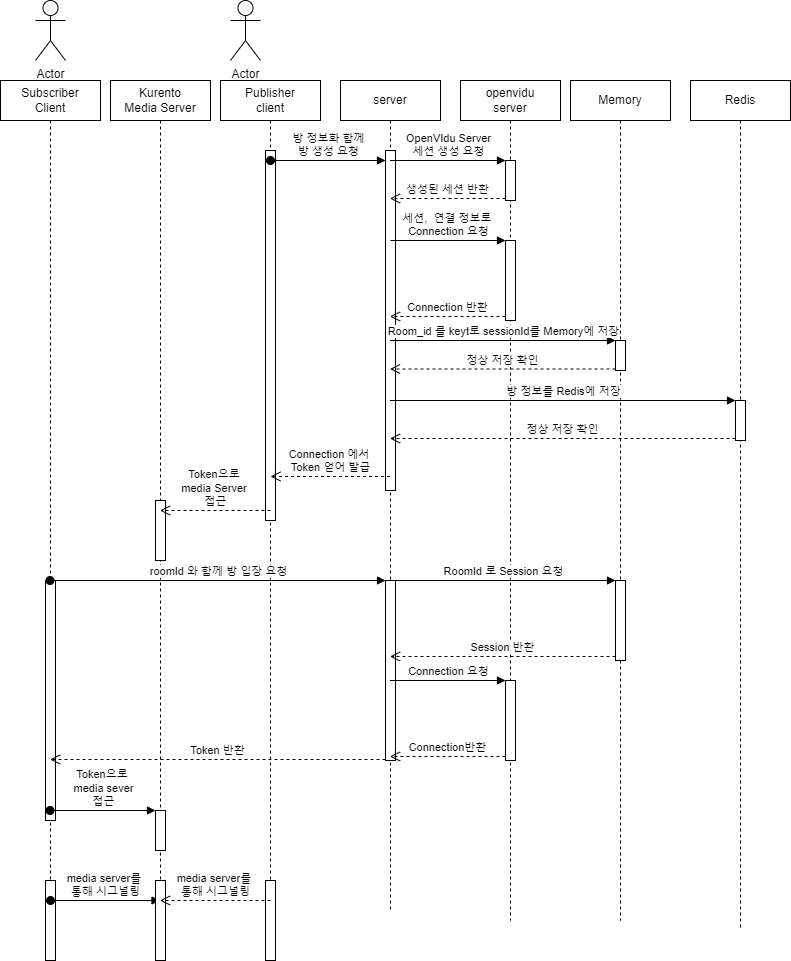

The diagram above was exported from draw.io. Its source (the exported page's mxGraphModel, read from the mxfile embedded in the PNG):
<mxGraphModel dx="1278" dy="521" grid="1" gridSize="10" guides="1" tooltips="1" connect="1" arrows="1" fold="1" page="1" pageScale="1" pageWidth="827" pageHeight="1169" math="0" shadow="0">
  <root>
    <mxCell id="0" />
    <mxCell id="1" parent="0" />
    <mxCell id="qOrnQDua9y6rxKllELik-1" value="Actor" style="shape=umlActor;verticalLabelPosition=bottom;verticalAlign=top;html=1;outlineConnect=0;" parent="1" vertex="1">
      <mxGeometry x="35" y="40" width="30" height="60" as="geometry" />
    </mxCell>
    <mxCell id="qOrnQDua9y6rxKllELik-2" value="Subscriber&lt;br&gt;Client" style="shape=umlLifeline;perimeter=lifelinePerimeter;whiteSpace=wrap;html=1;container=1;collapsible=0;recursiveResize=0;outlineConnect=0;" parent="1" vertex="1">
      <mxGeometry y="120" width="100" height="880" as="geometry" />
    </mxCell>
    <mxCell id="qOrnQDua9y6rxKllELik-39" value="" style="html=1;points=[];perimeter=orthogonalPerimeter;" parent="qOrnQDua9y6rxKllELik-2" vertex="1">
      <mxGeometry x="45" y="500" width="10" height="240" as="geometry" />
    </mxCell>
    <mxCell id="qOrnQDua9y6rxKllELik-53" value="" style="html=1;points=[];perimeter=orthogonalPerimeter;" parent="qOrnQDua9y6rxKllELik-2" vertex="1">
      <mxGeometry x="45" y="800" width="10" height="80" as="geometry" />
    </mxCell>
    <mxCell id="qOrnQDua9y6rxKllELik-57" value="media server를&amp;nbsp;&lt;br&gt;통해 시그널링" style="html=1;verticalAlign=bottom;startArrow=oval;startFill=1;endArrow=block;startSize=8;rounded=0;" parent="qOrnQDua9y6rxKllELik-2" target="qOrnQDua9y6rxKllELik-29" edge="1">
      <mxGeometry width="60" relative="1" as="geometry">
        <mxPoint x="50" y="820" as="sourcePoint" />
        <mxPoint x="110" y="820" as="targetPoint" />
      </mxGeometry>
    </mxCell>
    <mxCell id="qOrnQDua9y6rxKllELik-3" value="server" style="shape=umlLifeline;perimeter=lifelinePerimeter;whiteSpace=wrap;html=1;container=1;collapsible=0;recursiveResize=0;outlineConnect=0;" parent="1" vertex="1">
      <mxGeometry x="340" y="120" width="100" height="830" as="geometry" />
    </mxCell>
    <mxCell id="qOrnQDua9y6rxKllELik-12" value="" style="html=1;points=[];perimeter=orthogonalPerimeter;" parent="qOrnQDua9y6rxKllELik-3" vertex="1">
      <mxGeometry x="45" y="70" width="10" height="340" as="geometry" />
    </mxCell>
    <mxCell id="qOrnQDua9y6rxKllELik-35" value="" style="html=1;points=[];perimeter=orthogonalPerimeter;" parent="qOrnQDua9y6rxKllELik-3" vertex="1">
      <mxGeometry x="45" y="500" width="10" height="180" as="geometry" />
    </mxCell>
    <mxCell id="qOrnQDua9y6rxKllELik-49" value="Token 반환" style="html=1;verticalAlign=bottom;endArrow=open;dashed=1;endSize=8;rounded=0;" parent="qOrnQDua9y6rxKllELik-3" target="qOrnQDua9y6rxKllELik-2" edge="1">
      <mxGeometry relative="1" as="geometry">
        <mxPoint x="45" y="679" as="sourcePoint" />
        <mxPoint x="-35" y="679" as="targetPoint" />
      </mxGeometry>
    </mxCell>
    <mxCell id="qOrnQDua9y6rxKllELik-4" value="openvidu&lt;br&gt;server" style="shape=umlLifeline;perimeter=lifelinePerimeter;whiteSpace=wrap;html=1;container=1;collapsible=0;recursiveResize=0;outlineConnect=0;" parent="1" vertex="1">
      <mxGeometry x="460" y="120" width="100" height="840" as="geometry" />
    </mxCell>
    <mxCell id="qOrnQDua9y6rxKllELik-14" value="" style="html=1;points=[];perimeter=orthogonalPerimeter;" parent="qOrnQDua9y6rxKllELik-4" vertex="1">
      <mxGeometry x="45" y="80" width="10" height="40" as="geometry" />
    </mxCell>
    <mxCell id="qOrnQDua9y6rxKllELik-18" value="" style="html=1;points=[];perimeter=orthogonalPerimeter;" parent="qOrnQDua9y6rxKllELik-4" vertex="1">
      <mxGeometry x="45" y="160" width="10" height="80" as="geometry" />
    </mxCell>
    <mxCell id="qOrnQDua9y6rxKllELik-44" value="" style="html=1;points=[];perimeter=orthogonalPerimeter;" parent="qOrnQDua9y6rxKllELik-4" vertex="1">
      <mxGeometry x="45" y="600" width="10" height="80" as="geometry" />
    </mxCell>
    <mxCell id="qOrnQDua9y6rxKllELik-5" value="Actor" style="shape=umlActor;verticalLabelPosition=bottom;verticalAlign=top;html=1;" parent="1" vertex="1">
      <mxGeometry x="230" y="40" width="30" height="60" as="geometry" />
    </mxCell>
    <mxCell id="qOrnQDua9y6rxKllELik-6" value="Publisher&lt;br&gt;client" style="shape=umlLifeline;perimeter=lifelinePerimeter;whiteSpace=wrap;html=1;container=1;collapsible=0;recursiveResize=0;outlineConnect=0;" parent="1" vertex="1">
      <mxGeometry x="220" y="120" width="100" height="880" as="geometry" />
    </mxCell>
    <mxCell id="qOrnQDua9y6rxKllELik-11" value="" style="html=1;points=[];perimeter=orthogonalPerimeter;" parent="qOrnQDua9y6rxKllELik-6" vertex="1">
      <mxGeometry x="45" y="70" width="10" height="370" as="geometry" />
    </mxCell>
    <mxCell id="qOrnQDua9y6rxKllELik-56" value="" style="html=1;points=[];perimeter=orthogonalPerimeter;" parent="qOrnQDua9y6rxKllELik-6" vertex="1">
      <mxGeometry x="45" y="800" width="10" height="80" as="geometry" />
    </mxCell>
    <mxCell id="qOrnQDua9y6rxKllELik-9" value="Memory" style="shape=umlLifeline;perimeter=lifelinePerimeter;whiteSpace=wrap;html=1;container=1;collapsible=0;recursiveResize=0;outlineConnect=0;" parent="1" vertex="1">
      <mxGeometry x="570" y="120" width="100" height="840" as="geometry" />
    </mxCell>
    <mxCell id="qOrnQDua9y6rxKllELik-21" value="" style="html=1;points=[];perimeter=orthogonalPerimeter;" parent="qOrnQDua9y6rxKllELik-9" vertex="1">
      <mxGeometry x="45" y="260" width="10" height="30" as="geometry" />
    </mxCell>
    <mxCell id="qOrnQDua9y6rxKllELik-40" value="" style="html=1;points=[];perimeter=orthogonalPerimeter;" parent="qOrnQDua9y6rxKllELik-9" vertex="1">
      <mxGeometry x="45" y="500" width="10" height="80" as="geometry" />
    </mxCell>
    <mxCell id="qOrnQDua9y6rxKllELik-10" value="Redis" style="shape=umlLifeline;perimeter=lifelinePerimeter;whiteSpace=wrap;html=1;container=1;collapsible=0;recursiveResize=0;outlineConnect=0;" parent="1" vertex="1">
      <mxGeometry x="690" y="120" width="100" height="850" as="geometry" />
    </mxCell>
    <mxCell id="qOrnQDua9y6rxKllELik-24" value="" style="html=1;points=[];perimeter=orthogonalPerimeter;" parent="qOrnQDua9y6rxKllELik-10" vertex="1">
      <mxGeometry x="45" y="320" width="10" height="40" as="geometry" />
    </mxCell>
    <mxCell id="qOrnQDua9y6rxKllELik-13" value="방 정보화 함께&lt;br&gt;방 생성 요청" style="html=1;verticalAlign=bottom;startArrow=oval;endArrow=block;startSize=8;rounded=0;" parent="1" target="qOrnQDua9y6rxKllELik-12" edge="1">
      <mxGeometry relative="1" as="geometry">
        <mxPoint x="270" y="200" as="sourcePoint" />
      </mxGeometry>
    </mxCell>
    <mxCell id="qOrnQDua9y6rxKllELik-15" value="OpenVIdu Server&lt;br&gt;세션 생성 요청" style="html=1;verticalAlign=bottom;endArrow=block;entryX=0;entryY=0;rounded=0;" parent="1" source="qOrnQDua9y6rxKllELik-3" target="qOrnQDua9y6rxKllELik-14" edge="1">
      <mxGeometry relative="1" as="geometry">
        <mxPoint x="425" y="200" as="sourcePoint" />
      </mxGeometry>
    </mxCell>
    <mxCell id="qOrnQDua9y6rxKllELik-16" value="생성된 세션 반환" style="html=1;verticalAlign=bottom;endArrow=open;dashed=1;endSize=8;exitX=0;exitY=0.95;rounded=0;" parent="1" source="qOrnQDua9y6rxKllELik-14" target="qOrnQDua9y6rxKllELik-3" edge="1">
      <mxGeometry relative="1" as="geometry">
        <mxPoint x="425" y="276" as="targetPoint" />
      </mxGeometry>
    </mxCell>
    <mxCell id="qOrnQDua9y6rxKllELik-19" value="세션,&amp;nbsp; 연결 정보로&amp;nbsp;&lt;br&gt;Connection 요청" style="html=1;verticalAlign=bottom;endArrow=block;entryX=0;entryY=0;rounded=0;" parent="1" target="qOrnQDua9y6rxKllELik-18" edge="1">
      <mxGeometry relative="1" as="geometry">
        <mxPoint x="390" y="280" as="sourcePoint" />
      </mxGeometry>
    </mxCell>
    <mxCell id="qOrnQDua9y6rxKllELik-20" value="Connection 반환" style="html=1;verticalAlign=bottom;endArrow=open;dashed=1;endSize=8;exitX=0;exitY=0.95;rounded=0;" parent="1" source="qOrnQDua9y6rxKllELik-18" target="qOrnQDua9y6rxKllELik-3" edge="1">
      <mxGeometry relative="1" as="geometry">
        <mxPoint x="425" y="356" as="targetPoint" />
      </mxGeometry>
    </mxCell>
    <mxCell id="qOrnQDua9y6rxKllELik-22" value="Room_id 를 keyt로 sessionId를 Memory에 저장" style="html=1;verticalAlign=bottom;endArrow=block;entryX=0;entryY=0;rounded=0;" parent="1" source="qOrnQDua9y6rxKllELik-3" target="qOrnQDua9y6rxKllELik-21" edge="1">
      <mxGeometry relative="1" as="geometry">
        <mxPoint x="565" y="380" as="sourcePoint" />
      </mxGeometry>
    </mxCell>
    <mxCell id="qOrnQDua9y6rxKllELik-23" value="정상 저장 확인" style="html=1;verticalAlign=bottom;endArrow=open;dashed=1;endSize=8;exitX=0;exitY=0.95;rounded=0;" parent="1" source="qOrnQDua9y6rxKllELik-21" target="qOrnQDua9y6rxKllELik-3" edge="1">
      <mxGeometry relative="1" as="geometry">
        <mxPoint x="565" y="456" as="targetPoint" />
      </mxGeometry>
    </mxCell>
    <mxCell id="qOrnQDua9y6rxKllELik-25" value="방 정보를 Redis에 저장" style="html=1;verticalAlign=bottom;endArrow=block;entryX=0;entryY=0;rounded=0;" parent="1" source="qOrnQDua9y6rxKllELik-3" target="qOrnQDua9y6rxKllELik-24" edge="1">
      <mxGeometry relative="1" as="geometry">
        <mxPoint x="695" y="430" as="sourcePoint" />
      </mxGeometry>
    </mxCell>
    <mxCell id="qOrnQDua9y6rxKllELik-26" value="정상 저장 확인" style="html=1;verticalAlign=bottom;endArrow=open;dashed=1;endSize=8;exitX=0;exitY=0.95;rounded=0;" parent="1" source="qOrnQDua9y6rxKllELik-24" target="qOrnQDua9y6rxKllELik-3" edge="1">
      <mxGeometry relative="1" as="geometry">
        <mxPoint x="695" y="506" as="targetPoint" />
      </mxGeometry>
    </mxCell>
    <mxCell id="qOrnQDua9y6rxKllELik-28" value="Connection 에서&amp;nbsp;&lt;br&gt;Token 얻어 발급" style="html=1;verticalAlign=bottom;endArrow=open;dashed=1;endSize=8;rounded=0;" parent="1" source="qOrnQDua9y6rxKllELik-3" edge="1">
      <mxGeometry relative="1" as="geometry">
        <mxPoint x="350" y="500" as="sourcePoint" />
        <mxPoint x="270" y="516" as="targetPoint" />
      </mxGeometry>
    </mxCell>
    <mxCell id="qOrnQDua9y6rxKllELik-29" value="Kurento&lt;br&gt;Media Server" style="shape=umlLifeline;perimeter=lifelinePerimeter;whiteSpace=wrap;html=1;container=1;collapsible=0;recursiveResize=0;outlineConnect=0;" parent="1" vertex="1">
      <mxGeometry x="110" y="120" width="100" height="880" as="geometry" />
    </mxCell>
    <mxCell id="qOrnQDua9y6rxKllELik-30" value="" style="html=1;points=[];perimeter=orthogonalPerimeter;" parent="qOrnQDua9y6rxKllELik-29" vertex="1">
      <mxGeometry x="45" y="420" width="10" height="60" as="geometry" />
    </mxCell>
    <mxCell id="qOrnQDua9y6rxKllELik-31" value="Token으로&amp;nbsp;&lt;br&gt;media Server&amp;nbsp;&lt;br&gt;접근" style="html=1;verticalAlign=bottom;endArrow=open;dashed=1;endSize=8;rounded=0;" parent="qOrnQDua9y6rxKllELik-29" target="qOrnQDua9y6rxKllELik-29" edge="1">
      <mxGeometry relative="1" as="geometry">
        <mxPoint x="160" y="430" as="sourcePoint" />
        <mxPoint x="80" y="430" as="targetPoint" />
      </mxGeometry>
    </mxCell>
    <mxCell id="qOrnQDua9y6rxKllELik-50" value="" style="html=1;points=[];perimeter=orthogonalPerimeter;" parent="qOrnQDua9y6rxKllELik-29" vertex="1">
      <mxGeometry x="45" y="730" width="10" height="40" as="geometry" />
    </mxCell>
    <mxCell id="qOrnQDua9y6rxKllELik-58" value="" style="html=1;points=[];perimeter=orthogonalPerimeter;" parent="qOrnQDua9y6rxKllELik-29" vertex="1">
      <mxGeometry x="45" y="800" width="10" height="80" as="geometry" />
    </mxCell>
    <mxCell id="qOrnQDua9y6rxKllELik-59" value="media server를&amp;nbsp;&lt;br&gt;통해 시그널링" style="html=1;verticalAlign=bottom;endArrow=open;dashed=1;endSize=8;rounded=0;" parent="qOrnQDua9y6rxKllELik-29" target="qOrnQDua9y6rxKllELik-29" edge="1">
      <mxGeometry relative="1" as="geometry">
        <mxPoint x="160" y="820" as="sourcePoint" />
        <mxPoint x="80" y="820" as="targetPoint" />
      </mxGeometry>
    </mxCell>
    <mxCell id="qOrnQDua9y6rxKllELik-36" value="roomId 와 함께 방 입장 요청" style="html=1;verticalAlign=bottom;startArrow=oval;endArrow=block;startSize=8;rounded=0;" parent="1" source="qOrnQDua9y6rxKllELik-2" target="qOrnQDua9y6rxKllELik-35" edge="1">
      <mxGeometry relative="1" as="geometry">
        <mxPoint x="325" y="620" as="sourcePoint" />
      </mxGeometry>
    </mxCell>
    <mxCell id="qOrnQDua9y6rxKllELik-41" value="RoomId 로 Session 요청" style="html=1;verticalAlign=bottom;endArrow=block;entryX=0;entryY=0;rounded=0;" parent="1" source="qOrnQDua9y6rxKllELik-3" target="qOrnQDua9y6rxKllELik-40" edge="1">
      <mxGeometry relative="1" as="geometry">
        <mxPoint x="435" y="620" as="sourcePoint" />
      </mxGeometry>
    </mxCell>
    <mxCell id="qOrnQDua9y6rxKllELik-42" value="Session 반환" style="html=1;verticalAlign=bottom;endArrow=open;dashed=1;endSize=8;exitX=0;exitY=0.95;rounded=0;" parent="1" source="qOrnQDua9y6rxKllELik-40" target="qOrnQDua9y6rxKllELik-3" edge="1">
      <mxGeometry relative="1" as="geometry">
        <mxPoint x="435" y="696" as="targetPoint" />
      </mxGeometry>
    </mxCell>
    <mxCell id="qOrnQDua9y6rxKllELik-45" value="Connection 요청" style="html=1;verticalAlign=bottom;endArrow=block;entryX=0;entryY=0;rounded=0;" parent="1" source="qOrnQDua9y6rxKllELik-3" target="qOrnQDua9y6rxKllELik-44" edge="1">
      <mxGeometry relative="1" as="geometry">
        <mxPoint x="435" y="720" as="sourcePoint" />
      </mxGeometry>
    </mxCell>
    <mxCell id="qOrnQDua9y6rxKllELik-46" value="Connection반환" style="html=1;verticalAlign=bottom;endArrow=open;dashed=1;endSize=8;exitX=0;exitY=0.95;rounded=0;" parent="1" source="qOrnQDua9y6rxKllELik-44" target="qOrnQDua9y6rxKllELik-3" edge="1">
      <mxGeometry relative="1" as="geometry">
        <mxPoint x="435" y="796" as="targetPoint" />
      </mxGeometry>
    </mxCell>
    <mxCell id="qOrnQDua9y6rxKllELik-51" value="Token으로&amp;nbsp;&lt;br&gt;media sever&lt;br&gt;접근" style="html=1;verticalAlign=bottom;startArrow=oval;endArrow=block;startSize=8;rounded=0;" parent="1" source="qOrnQDua9y6rxKllELik-2" target="qOrnQDua9y6rxKllELik-50" edge="1">
      <mxGeometry relative="1" as="geometry">
        <mxPoint x="95" y="820" as="sourcePoint" />
      </mxGeometry>
    </mxCell>
  </root>
</mxGraphModel>